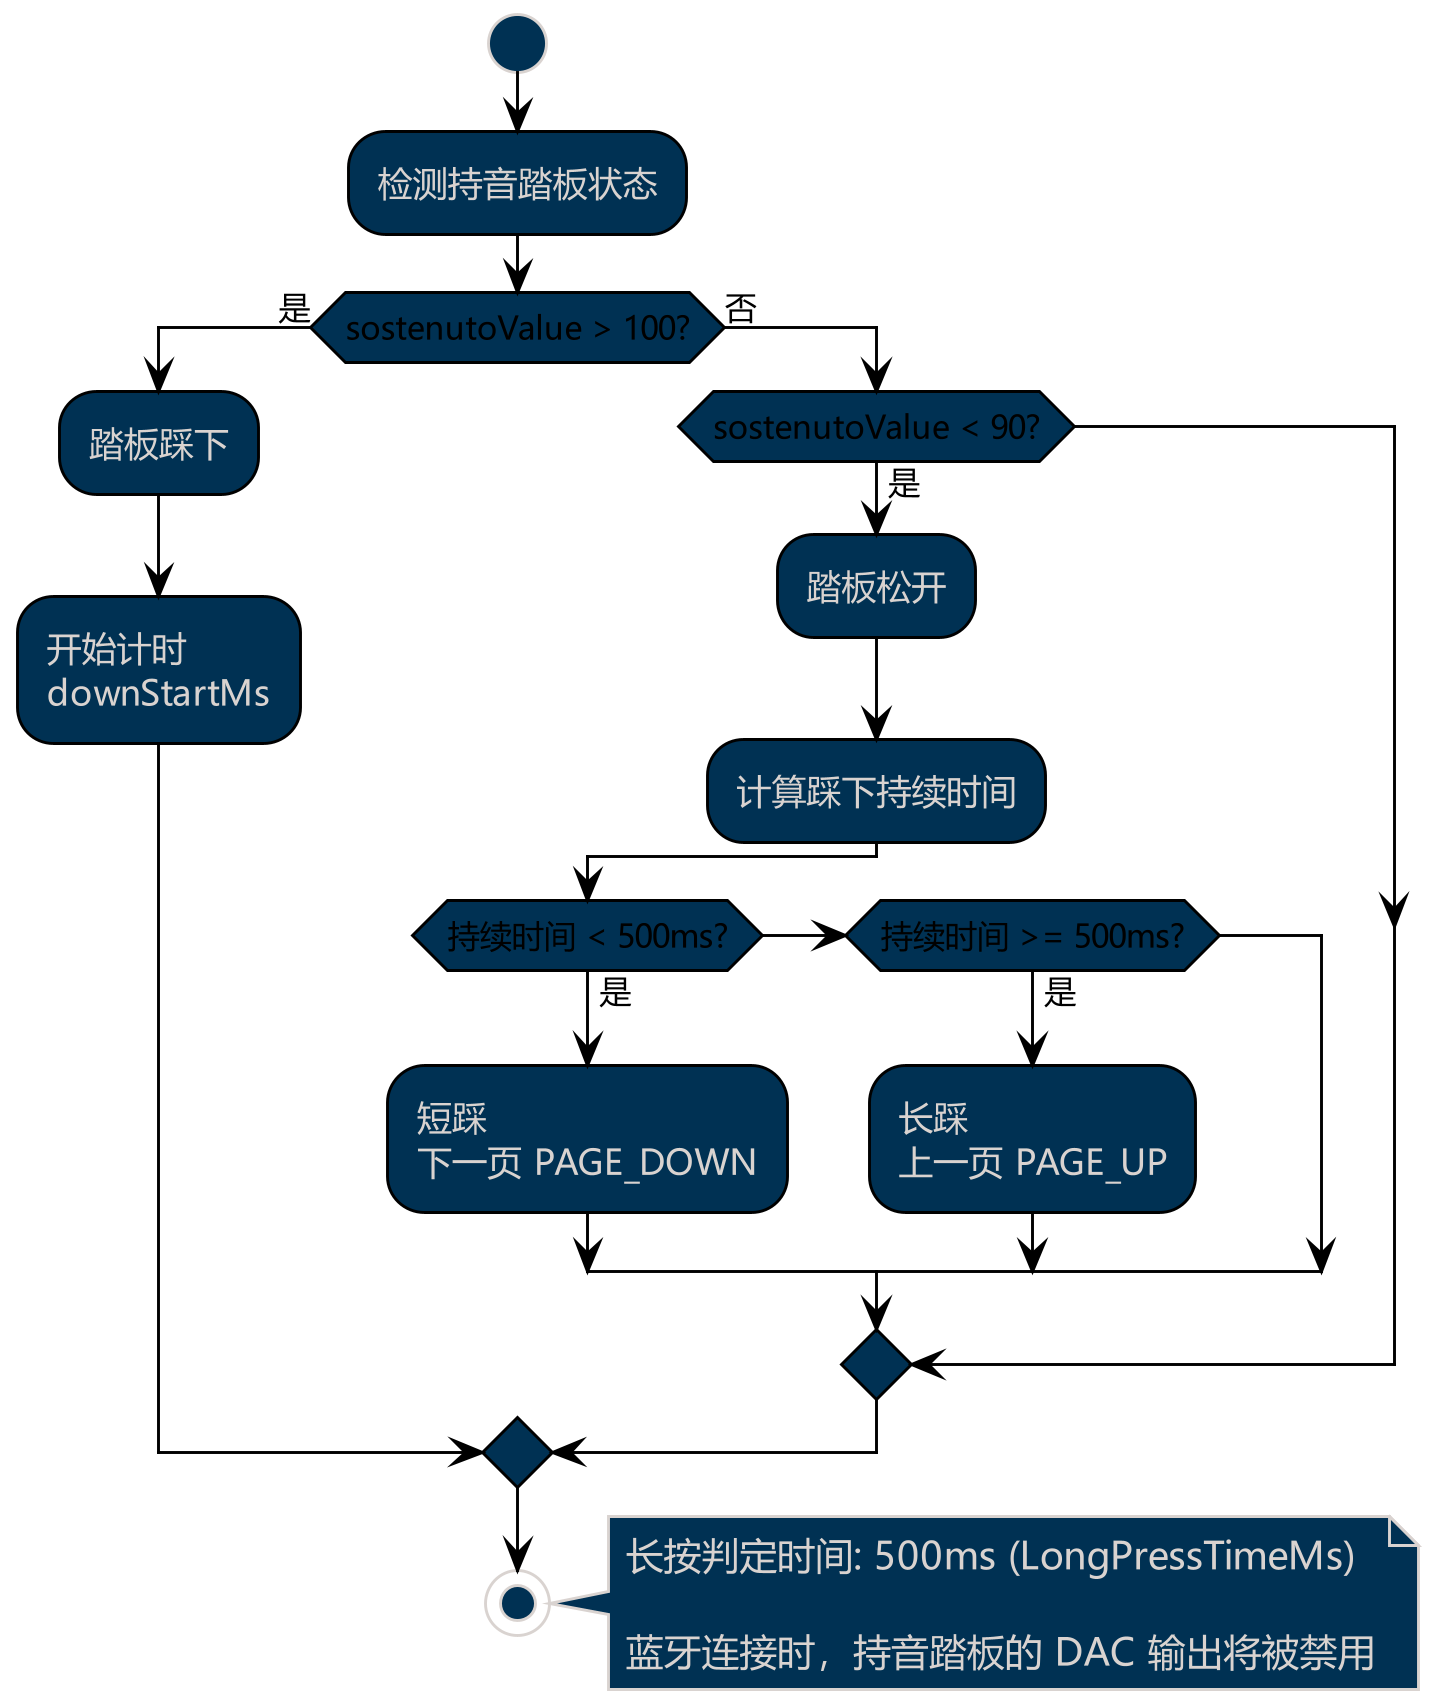

The diagram above was rendered by PlantUML. Its source (embedded in the PNG):
@startuml
!theme blueprint
skinparam dpi 280
skinparam backgroundColor transparent
skinparam defaultFontName Microsoft YaHei UI
skinparam activityBorderColor black
skinparam arrowColor black
skinparam arrowFontColor black
skinparam activityDiamondBorderColor black
skinparam activityDiamondFontColor black
skinparam activityBarColor black
skinparam handwritten false
'title 翻页逻辑流程

start
:检测持音踏板状态;
if (sostenutoValue > 100?) then (是)
  :踏板踩下;
  :开始计时\ndownStartMs;
else (否)
  if (sostenutoValue < 90?) then (是)
    :踏板松开;
    :计算踩下持续时间;
    if (持续时间 < 500ms?) then (是)
      :短踩\n下一页 PAGE_DOWN;
    elseif (持续时间 >= 500ms?) then (是)
      :长踩\n上一页 PAGE_UP;
    endif
  endif
endif
stop

note right
  长按判定时间: 500ms (LongPressTimeMs)
  
  蓝牙连接时，持音踏板的 DAC 输出将被禁用
end note

@enduml